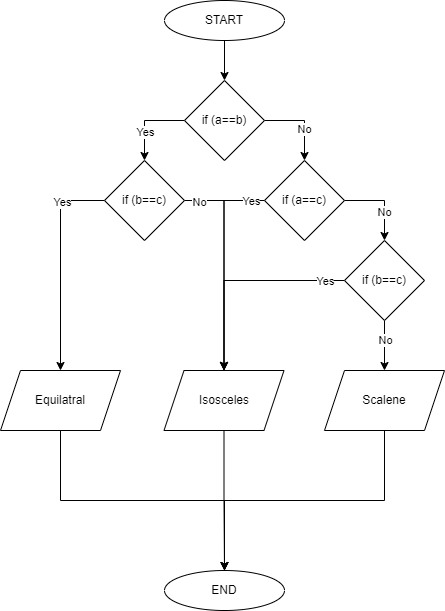

The diagram above was exported from draw.io. Its source (the exported page's mxGraphModel, read from the mxfile embedded in the PNG):
<mxGraphModel dx="1199" dy="534" grid="1" gridSize="10" guides="1" tooltips="1" connect="1" arrows="1" fold="1" page="1" pageScale="1" pageWidth="827" pageHeight="1169" math="0" shadow="0">
  <root>
    <mxCell id="WIyWlLk6GJQsqaUBKTNV-0" />
    <mxCell id="WIyWlLk6GJQsqaUBKTNV-1" parent="WIyWlLk6GJQsqaUBKTNV-0" />
    <mxCell id="WYNVaBgQ92IcT1xcQeaE-36" style="edgeStyle=orthogonalEdgeStyle;rounded=0;orthogonalLoop=1;jettySize=auto;html=1;exitX=0.5;exitY=1;exitDx=0;exitDy=0;entryX=0.5;entryY=0;entryDx=0;entryDy=0;" edge="1" parent="WIyWlLk6GJQsqaUBKTNV-1" source="WYNVaBgQ92IcT1xcQeaE-0" target="WYNVaBgQ92IcT1xcQeaE-2">
      <mxGeometry relative="1" as="geometry" />
    </mxCell>
    <mxCell id="WYNVaBgQ92IcT1xcQeaE-0" value="START" style="ellipse;whiteSpace=wrap;html=1;" vertex="1" parent="WIyWlLk6GJQsqaUBKTNV-1">
      <mxGeometry x="354" y="30" width="120" height="40" as="geometry" />
    </mxCell>
    <mxCell id="WYNVaBgQ92IcT1xcQeaE-1" value="END" style="ellipse;whiteSpace=wrap;html=1;" vertex="1" parent="WIyWlLk6GJQsqaUBKTNV-1">
      <mxGeometry x="354" y="600" width="120" height="40" as="geometry" />
    </mxCell>
    <mxCell id="WYNVaBgQ92IcT1xcQeaE-18" style="edgeStyle=orthogonalEdgeStyle;rounded=0;orthogonalLoop=1;jettySize=auto;html=1;exitX=1;exitY=0.5;exitDx=0;exitDy=0;entryX=0.5;entryY=0;entryDx=0;entryDy=0;" edge="1" parent="WIyWlLk6GJQsqaUBKTNV-1" source="WYNVaBgQ92IcT1xcQeaE-2" target="WYNVaBgQ92IcT1xcQeaE-3">
      <mxGeometry relative="1" as="geometry" />
    </mxCell>
    <mxCell id="WYNVaBgQ92IcT1xcQeaE-45" value="No" style="edgeLabel;html=1;align=center;verticalAlign=middle;resizable=0;points=[];" vertex="1" connectable="0" parent="WYNVaBgQ92IcT1xcQeaE-18">
      <mxGeometry x="0.205" y="-1" relative="1" as="geometry">
        <mxPoint as="offset" />
      </mxGeometry>
    </mxCell>
    <mxCell id="WYNVaBgQ92IcT1xcQeaE-20" style="edgeStyle=orthogonalEdgeStyle;rounded=0;orthogonalLoop=1;jettySize=auto;html=1;exitX=0;exitY=0.5;exitDx=0;exitDy=0;entryX=0.5;entryY=0;entryDx=0;entryDy=0;" edge="1" parent="WIyWlLk6GJQsqaUBKTNV-1" source="WYNVaBgQ92IcT1xcQeaE-2" target="WYNVaBgQ92IcT1xcQeaE-4">
      <mxGeometry relative="1" as="geometry" />
    </mxCell>
    <mxCell id="WYNVaBgQ92IcT1xcQeaE-43" value="Yes" style="edgeLabel;html=1;align=center;verticalAlign=middle;resizable=0;points=[];" vertex="1" connectable="0" parent="WYNVaBgQ92IcT1xcQeaE-20">
      <mxGeometry x="0.28" relative="1" as="geometry">
        <mxPoint as="offset" />
      </mxGeometry>
    </mxCell>
    <mxCell id="WYNVaBgQ92IcT1xcQeaE-2" value="if (a==b)" style="rhombus;whiteSpace=wrap;html=1;" vertex="1" parent="WIyWlLk6GJQsqaUBKTNV-1">
      <mxGeometry x="374" y="110" width="80" height="80" as="geometry" />
    </mxCell>
    <mxCell id="WYNVaBgQ92IcT1xcQeaE-23" style="edgeStyle=orthogonalEdgeStyle;rounded=0;orthogonalLoop=1;jettySize=auto;html=1;exitX=1;exitY=0.5;exitDx=0;exitDy=0;entryX=0.5;entryY=0;entryDx=0;entryDy=0;" edge="1" parent="WIyWlLk6GJQsqaUBKTNV-1" source="WYNVaBgQ92IcT1xcQeaE-3" target="WYNVaBgQ92IcT1xcQeaE-21">
      <mxGeometry relative="1" as="geometry" />
    </mxCell>
    <mxCell id="WYNVaBgQ92IcT1xcQeaE-46" value="No" style="edgeLabel;html=1;align=center;verticalAlign=middle;resizable=0;points=[];" vertex="1" connectable="0" parent="WYNVaBgQ92IcT1xcQeaE-23">
      <mxGeometry x="0.28" y="-1" relative="1" as="geometry">
        <mxPoint as="offset" />
      </mxGeometry>
    </mxCell>
    <mxCell id="WYNVaBgQ92IcT1xcQeaE-30" style="edgeStyle=orthogonalEdgeStyle;rounded=0;orthogonalLoop=1;jettySize=auto;html=1;exitX=0;exitY=0.5;exitDx=0;exitDy=0;" edge="1" parent="WIyWlLk6GJQsqaUBKTNV-1" source="WYNVaBgQ92IcT1xcQeaE-3" target="WYNVaBgQ92IcT1xcQeaE-26">
      <mxGeometry relative="1" as="geometry" />
    </mxCell>
    <mxCell id="WYNVaBgQ92IcT1xcQeaE-51" value="Yes" style="edgeLabel;html=1;align=center;verticalAlign=middle;resizable=0;points=[];" vertex="1" connectable="0" parent="WYNVaBgQ92IcT1xcQeaE-30">
      <mxGeometry x="-0.8657" relative="1" as="geometry">
        <mxPoint as="offset" />
      </mxGeometry>
    </mxCell>
    <mxCell id="WYNVaBgQ92IcT1xcQeaE-3" value="if (a==c)" style="rhombus;whiteSpace=wrap;html=1;" vertex="1" parent="WIyWlLk6GJQsqaUBKTNV-1">
      <mxGeometry x="454" y="190" width="80" height="80" as="geometry" />
    </mxCell>
    <mxCell id="WYNVaBgQ92IcT1xcQeaE-28" style="edgeStyle=orthogonalEdgeStyle;rounded=0;orthogonalLoop=1;jettySize=auto;html=1;exitX=1;exitY=0.5;exitDx=0;exitDy=0;entryX=0.5;entryY=0;entryDx=0;entryDy=0;" edge="1" parent="WIyWlLk6GJQsqaUBKTNV-1" source="WYNVaBgQ92IcT1xcQeaE-4" target="WYNVaBgQ92IcT1xcQeaE-26">
      <mxGeometry relative="1" as="geometry" />
    </mxCell>
    <mxCell id="WYNVaBgQ92IcT1xcQeaE-50" value="No" style="edgeLabel;html=1;align=center;verticalAlign=middle;resizable=0;points=[];" vertex="1" connectable="0" parent="WYNVaBgQ92IcT1xcQeaE-28">
      <mxGeometry x="-0.8629" y="-1" relative="1" as="geometry">
        <mxPoint as="offset" />
      </mxGeometry>
    </mxCell>
    <mxCell id="WYNVaBgQ92IcT1xcQeaE-29" style="edgeStyle=orthogonalEdgeStyle;rounded=0;orthogonalLoop=1;jettySize=auto;html=1;exitX=0;exitY=0.5;exitDx=0;exitDy=0;" edge="1" parent="WIyWlLk6GJQsqaUBKTNV-1" source="WYNVaBgQ92IcT1xcQeaE-4" target="WYNVaBgQ92IcT1xcQeaE-25">
      <mxGeometry relative="1" as="geometry" />
    </mxCell>
    <mxCell id="WYNVaBgQ92IcT1xcQeaE-49" value="Yes" style="edgeLabel;html=1;align=center;verticalAlign=middle;resizable=0;points=[];" vertex="1" connectable="0" parent="WYNVaBgQ92IcT1xcQeaE-29">
      <mxGeometry x="-0.5972" y="1" relative="1" as="geometry">
        <mxPoint as="offset" />
      </mxGeometry>
    </mxCell>
    <mxCell id="WYNVaBgQ92IcT1xcQeaE-4" value="if (b==c)" style="rhombus;whiteSpace=wrap;html=1;" vertex="1" parent="WIyWlLk6GJQsqaUBKTNV-1">
      <mxGeometry x="294" y="190" width="80" height="80" as="geometry" />
    </mxCell>
    <mxCell id="WYNVaBgQ92IcT1xcQeaE-35" style="edgeStyle=orthogonalEdgeStyle;rounded=0;orthogonalLoop=1;jettySize=auto;html=1;exitX=0;exitY=0.5;exitDx=0;exitDy=0;entryX=0.5;entryY=0;entryDx=0;entryDy=0;" edge="1" parent="WIyWlLk6GJQsqaUBKTNV-1" source="WYNVaBgQ92IcT1xcQeaE-21" target="WYNVaBgQ92IcT1xcQeaE-26">
      <mxGeometry relative="1" as="geometry" />
    </mxCell>
    <mxCell id="WYNVaBgQ92IcT1xcQeaE-52" value="Yes" style="edgeLabel;html=1;align=center;verticalAlign=middle;resizable=0;points=[];" vertex="1" connectable="0" parent="WYNVaBgQ92IcT1xcQeaE-35">
      <mxGeometry x="-0.8086" relative="1" as="geometry">
        <mxPoint as="offset" />
      </mxGeometry>
    </mxCell>
    <mxCell id="WYNVaBgQ92IcT1xcQeaE-55" style="edgeStyle=orthogonalEdgeStyle;rounded=0;orthogonalLoop=1;jettySize=auto;html=1;exitX=0.5;exitY=1;exitDx=0;exitDy=0;entryX=0.5;entryY=0;entryDx=0;entryDy=0;" edge="1" parent="WIyWlLk6GJQsqaUBKTNV-1" source="WYNVaBgQ92IcT1xcQeaE-21" target="WYNVaBgQ92IcT1xcQeaE-27">
      <mxGeometry relative="1" as="geometry" />
    </mxCell>
    <mxCell id="WYNVaBgQ92IcT1xcQeaE-57" value="No" style="edgeLabel;html=1;align=center;verticalAlign=middle;resizable=0;points=[];" vertex="1" connectable="0" parent="WYNVaBgQ92IcT1xcQeaE-55">
      <mxGeometry x="-0.232" relative="1" as="geometry">
        <mxPoint as="offset" />
      </mxGeometry>
    </mxCell>
    <mxCell id="WYNVaBgQ92IcT1xcQeaE-21" value="if (b==c)" style="rhombus;whiteSpace=wrap;html=1;" vertex="1" parent="WIyWlLk6GJQsqaUBKTNV-1">
      <mxGeometry x="534" y="270" width="80" height="80" as="geometry" />
    </mxCell>
    <mxCell id="WYNVaBgQ92IcT1xcQeaE-37" style="edgeStyle=orthogonalEdgeStyle;rounded=0;orthogonalLoop=1;jettySize=auto;html=1;exitX=0.5;exitY=1;exitDx=0;exitDy=0;" edge="1" parent="WIyWlLk6GJQsqaUBKTNV-1" source="WYNVaBgQ92IcT1xcQeaE-25" target="WYNVaBgQ92IcT1xcQeaE-1">
      <mxGeometry relative="1" as="geometry" />
    </mxCell>
    <mxCell id="WYNVaBgQ92IcT1xcQeaE-25" value="Equilatral" style="shape=parallelogram;perimeter=parallelogramPerimeter;whiteSpace=wrap;html=1;fixedSize=1;" vertex="1" parent="WIyWlLk6GJQsqaUBKTNV-1">
      <mxGeometry x="190" y="400" width="120" height="60" as="geometry" />
    </mxCell>
    <mxCell id="WYNVaBgQ92IcT1xcQeaE-39" style="edgeStyle=orthogonalEdgeStyle;rounded=0;orthogonalLoop=1;jettySize=auto;html=1;exitX=0.5;exitY=1;exitDx=0;exitDy=0;entryX=0.5;entryY=0;entryDx=0;entryDy=0;" edge="1" parent="WIyWlLk6GJQsqaUBKTNV-1" source="WYNVaBgQ92IcT1xcQeaE-26" target="WYNVaBgQ92IcT1xcQeaE-1">
      <mxGeometry relative="1" as="geometry" />
    </mxCell>
    <mxCell id="WYNVaBgQ92IcT1xcQeaE-26" value="Isosceles" style="shape=parallelogram;perimeter=parallelogramPerimeter;whiteSpace=wrap;html=1;fixedSize=1;" vertex="1" parent="WIyWlLk6GJQsqaUBKTNV-1">
      <mxGeometry x="353.5" y="400" width="120" height="60" as="geometry" />
    </mxCell>
    <mxCell id="WYNVaBgQ92IcT1xcQeaE-42" style="edgeStyle=orthogonalEdgeStyle;rounded=0;orthogonalLoop=1;jettySize=auto;html=1;exitX=0.5;exitY=1;exitDx=0;exitDy=0;entryX=0.5;entryY=0;entryDx=0;entryDy=0;" edge="1" parent="WIyWlLk6GJQsqaUBKTNV-1" source="WYNVaBgQ92IcT1xcQeaE-27" target="WYNVaBgQ92IcT1xcQeaE-1">
      <mxGeometry relative="1" as="geometry" />
    </mxCell>
    <mxCell id="WYNVaBgQ92IcT1xcQeaE-27" value="Scalene" style="shape=parallelogram;perimeter=parallelogramPerimeter;whiteSpace=wrap;html=1;fixedSize=1;" vertex="1" parent="WIyWlLk6GJQsqaUBKTNV-1">
      <mxGeometry x="514" y="400" width="120" height="60" as="geometry" />
    </mxCell>
  </root>
</mxGraphModel>